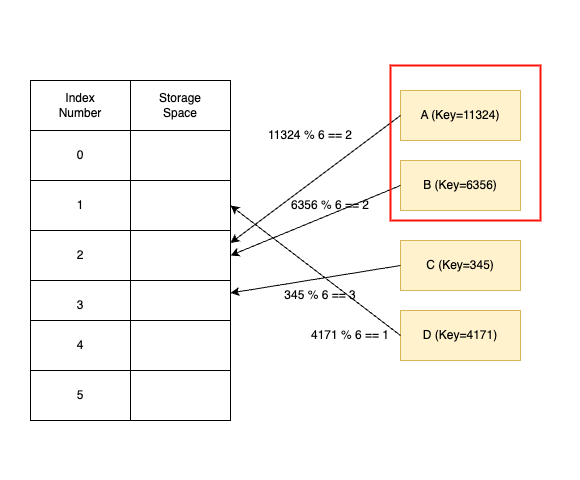

The diagram above was exported from draw.io. Its source (the exported page's mxGraphModel, read from the mxfile embedded in the PNG):
<mxGraphModel dx="1026" dy="651" grid="1" gridSize="10" guides="1" tooltips="1" connect="1" arrows="1" fold="1" page="1" pageScale="1" pageWidth="850" pageHeight="1100" math="0" shadow="0">
  <root>
    <mxCell id="0" />
    <mxCell id="1" parent="0" />
    <mxCell id="MyZtjhJKM433jkETwrU6-35" value="" style="rounded=0;whiteSpace=wrap;html=1;fillColor=default;strokeColor=none;" vertex="1" parent="1">
      <mxGeometry x="120" y="90" width="580" height="480" as="geometry" />
    </mxCell>
    <mxCell id="MyZtjhJKM433jkETwrU6-1" value="" style="rounded=0;whiteSpace=wrap;html=1;" vertex="1" parent="1">
      <mxGeometry x="150" y="170" width="100" height="50" as="geometry" />
    </mxCell>
    <mxCell id="MyZtjhJKM433jkETwrU6-2" value="" style="rounded=0;whiteSpace=wrap;html=1;" vertex="1" parent="1">
      <mxGeometry x="250" y="170" width="100" height="50" as="geometry" />
    </mxCell>
    <mxCell id="MyZtjhJKM433jkETwrU6-3" value="Index Number" style="text;html=1;align=center;verticalAlign=middle;whiteSpace=wrap;rounded=0;" vertex="1" parent="1">
      <mxGeometry x="170" y="180" width="60" height="30" as="geometry" />
    </mxCell>
    <mxCell id="MyZtjhJKM433jkETwrU6-4" value="Storage&lt;br&gt;Space" style="text;html=1;align=center;verticalAlign=middle;whiteSpace=wrap;rounded=0;" vertex="1" parent="1">
      <mxGeometry x="270" y="180" width="60" height="30" as="geometry" />
    </mxCell>
    <mxCell id="MyZtjhJKM433jkETwrU6-7" value="" style="group" vertex="1" connectable="0" parent="1">
      <mxGeometry x="150" y="220" width="200" height="50" as="geometry" />
    </mxCell>
    <mxCell id="MyZtjhJKM433jkETwrU6-5" value="0" style="rounded=0;whiteSpace=wrap;html=1;" vertex="1" parent="MyZtjhJKM433jkETwrU6-7">
      <mxGeometry width="100" height="50" as="geometry" />
    </mxCell>
    <mxCell id="MyZtjhJKM433jkETwrU6-6" value="" style="rounded=0;whiteSpace=wrap;html=1;" vertex="1" parent="MyZtjhJKM433jkETwrU6-7">
      <mxGeometry x="100" width="100" height="50" as="geometry" />
    </mxCell>
    <mxCell id="MyZtjhJKM433jkETwrU6-8" value="" style="group" vertex="1" connectable="0" parent="1">
      <mxGeometry x="150" y="270" width="200" height="50" as="geometry" />
    </mxCell>
    <mxCell id="MyZtjhJKM433jkETwrU6-9" value="1" style="rounded=0;whiteSpace=wrap;html=1;" vertex="1" parent="MyZtjhJKM433jkETwrU6-8">
      <mxGeometry width="100" height="50" as="geometry" />
    </mxCell>
    <mxCell id="MyZtjhJKM433jkETwrU6-10" value="" style="rounded=0;whiteSpace=wrap;html=1;" vertex="1" parent="MyZtjhJKM433jkETwrU6-8">
      <mxGeometry x="100" width="100" height="50" as="geometry" />
    </mxCell>
    <mxCell id="MyZtjhJKM433jkETwrU6-11" value="" style="group" vertex="1" connectable="0" parent="1">
      <mxGeometry x="150" y="320" width="200" height="50" as="geometry" />
    </mxCell>
    <mxCell id="MyZtjhJKM433jkETwrU6-12" value="2" style="rounded=0;whiteSpace=wrap;html=1;" vertex="1" parent="MyZtjhJKM433jkETwrU6-11">
      <mxGeometry width="100" height="50" as="geometry" />
    </mxCell>
    <mxCell id="MyZtjhJKM433jkETwrU6-13" value="" style="rounded=0;whiteSpace=wrap;html=1;" vertex="1" parent="MyZtjhJKM433jkETwrU6-11">
      <mxGeometry x="100" width="100" height="50" as="geometry" />
    </mxCell>
    <mxCell id="MyZtjhJKM433jkETwrU6-15" value="3" style="rounded=0;whiteSpace=wrap;html=1;" vertex="1" parent="1">
      <mxGeometry x="150" y="370" width="100" height="50" as="geometry" />
    </mxCell>
    <mxCell id="MyZtjhJKM433jkETwrU6-16" value="" style="rounded=0;whiteSpace=wrap;html=1;" vertex="1" parent="1">
      <mxGeometry x="250" y="370" width="100" height="50" as="geometry" />
    </mxCell>
    <mxCell id="MyZtjhJKM433jkETwrU6-17" value="4" style="rounded=0;whiteSpace=wrap;html=1;" vertex="1" parent="1">
      <mxGeometry x="150" y="410" width="100" height="50" as="geometry" />
    </mxCell>
    <mxCell id="MyZtjhJKM433jkETwrU6-18" value="" style="rounded=0;whiteSpace=wrap;html=1;" vertex="1" parent="1">
      <mxGeometry x="250" y="410" width="100" height="50" as="geometry" />
    </mxCell>
    <mxCell id="MyZtjhJKM433jkETwrU6-19" value="5" style="rounded=0;whiteSpace=wrap;html=1;" vertex="1" parent="1">
      <mxGeometry x="150" y="460" width="100" height="50" as="geometry" />
    </mxCell>
    <mxCell id="MyZtjhJKM433jkETwrU6-20" value="" style="rounded=0;whiteSpace=wrap;html=1;" vertex="1" parent="1">
      <mxGeometry x="250" y="460" width="100" height="50" as="geometry" />
    </mxCell>
    <mxCell id="MyZtjhJKM433jkETwrU6-21" value="A (Key=11324)" style="rounded=0;whiteSpace=wrap;html=1;fillColor=#fff2cc;strokeColor=#d6b656;" vertex="1" parent="1">
      <mxGeometry x="520" y="180" width="120" height="50" as="geometry" />
    </mxCell>
    <mxCell id="MyZtjhJKM433jkETwrU6-22" value="B (Key=6356)" style="rounded=0;whiteSpace=wrap;html=1;fillColor=#fff2cc;strokeColor=#d6b656;" vertex="1" parent="1">
      <mxGeometry x="520" y="250" width="120" height="50" as="geometry" />
    </mxCell>
    <mxCell id="MyZtjhJKM433jkETwrU6-23" value="C (Key=345)" style="rounded=0;whiteSpace=wrap;html=1;fillColor=#fff2cc;strokeColor=#d6b656;" vertex="1" parent="1">
      <mxGeometry x="520" y="330" width="120" height="50" as="geometry" />
    </mxCell>
    <mxCell id="MyZtjhJKM433jkETwrU6-24" value="D (Key=4171)" style="rounded=0;whiteSpace=wrap;html=1;fillColor=#fff2cc;strokeColor=#d6b656;" vertex="1" parent="1">
      <mxGeometry x="520" y="400" width="120" height="50" as="geometry" />
    </mxCell>
    <mxCell id="MyZtjhJKM433jkETwrU6-25" value="" style="endArrow=classic;html=1;rounded=0;exitX=0;exitY=0.5;exitDx=0;exitDy=0;entryX=1;entryY=0.25;entryDx=0;entryDy=0;" edge="1" parent="1" source="MyZtjhJKM433jkETwrU6-21" target="MyZtjhJKM433jkETwrU6-13">
      <mxGeometry width="50" height="50" relative="1" as="geometry">
        <mxPoint x="510" y="150" as="sourcePoint" />
        <mxPoint x="560" y="100" as="targetPoint" />
      </mxGeometry>
    </mxCell>
    <mxCell id="MyZtjhJKM433jkETwrU6-26" value="" style="endArrow=classic;html=1;rounded=0;exitX=0;exitY=0.5;exitDx=0;exitDy=0;entryX=1;entryY=0.5;entryDx=0;entryDy=0;" edge="1" parent="1" source="MyZtjhJKM433jkETwrU6-22" target="MyZtjhJKM433jkETwrU6-13">
      <mxGeometry width="50" height="50" relative="1" as="geometry">
        <mxPoint x="530" y="215" as="sourcePoint" />
        <mxPoint x="360" y="343" as="targetPoint" />
      </mxGeometry>
    </mxCell>
    <mxCell id="MyZtjhJKM433jkETwrU6-27" value="" style="endArrow=classic;html=1;rounded=0;exitX=0;exitY=0.5;exitDx=0;exitDy=0;entryX=1;entryY=0.25;entryDx=0;entryDy=0;" edge="1" parent="1" source="MyZtjhJKM433jkETwrU6-23" target="MyZtjhJKM433jkETwrU6-16">
      <mxGeometry width="50" height="50" relative="1" as="geometry">
        <mxPoint x="530" y="285" as="sourcePoint" />
        <mxPoint x="360" y="355" as="targetPoint" />
      </mxGeometry>
    </mxCell>
    <mxCell id="MyZtjhJKM433jkETwrU6-28" value="" style="endArrow=classic;html=1;rounded=0;entryX=1;entryY=0.5;entryDx=0;entryDy=0;exitX=0;exitY=0.5;exitDx=0;exitDy=0;" edge="1" parent="1" source="MyZtjhJKM433jkETwrU6-24" target="MyZtjhJKM433jkETwrU6-10">
      <mxGeometry width="50" height="50" relative="1" as="geometry">
        <mxPoint x="380" y="490" as="sourcePoint" />
        <mxPoint x="430" y="440" as="targetPoint" />
      </mxGeometry>
    </mxCell>
    <mxCell id="MyZtjhJKM433jkETwrU6-29" value="11324 % 6 == 2" style="text;html=1;align=center;verticalAlign=middle;whiteSpace=wrap;rounded=0;" vertex="1" parent="1">
      <mxGeometry x="350" y="210" width="160" height="30" as="geometry" />
    </mxCell>
    <mxCell id="MyZtjhJKM433jkETwrU6-30" value="6356 % 6 == 2" style="text;html=1;align=center;verticalAlign=middle;whiteSpace=wrap;rounded=0;" vertex="1" parent="1">
      <mxGeometry x="370" y="280" width="160" height="30" as="geometry" />
    </mxCell>
    <mxCell id="MyZtjhJKM433jkETwrU6-31" value="345 % 6 == 3" style="text;html=1;align=center;verticalAlign=middle;whiteSpace=wrap;rounded=0;" vertex="1" parent="1">
      <mxGeometry x="360" y="370" width="160" height="30" as="geometry" />
    </mxCell>
    <mxCell id="MyZtjhJKM433jkETwrU6-32" value="4171 % 6 == 1" style="text;html=1;align=center;verticalAlign=middle;whiteSpace=wrap;rounded=0;" vertex="1" parent="1">
      <mxGeometry x="390" y="410" width="160" height="30" as="geometry" />
    </mxCell>
    <mxCell id="MyZtjhJKM433jkETwrU6-34" value="" style="rounded=0;whiteSpace=wrap;html=1;fillColor=none;strokeColor=#ff120a;strokeWidth=2;" vertex="1" parent="1">
      <mxGeometry x="510" y="155" width="150" height="155" as="geometry" />
    </mxCell>
  </root>
</mxGraphModel>